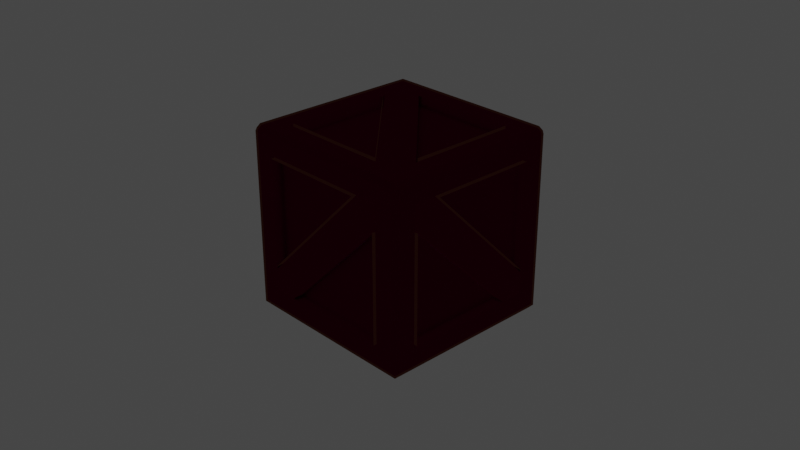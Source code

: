 # Source: CrateOnlyLowPoly.blend  (saved by Blender 2.80.45; exported with 4.5.12 LTS)
import bpy
from mathutils import Matrix  # noqa: F401  (used for matrix-valued properties, if any)

bpy.ops.wm.read_factory_settings(use_empty=True)
scene = bpy.context.scene
scene.name = 'Scene'

# ---- collections
col_collection = bpy.data.collections.new('Collection'); scene.collection.children.link(col_collection)

# ---- images (referenced by path relative to the original .blend; pixels are not part of the script)
import os
ASSET_DIR = os.environ.get("B2B_ASSET_DIR", "")  # directory of the original .blend (textures are referenced by path, not embedded)
HERE = os.path.dirname(os.path.abspath(__file__))  # packed textures are extracted next to this script under _unpacked/

def load_image(name, relpath, width, height, colorspace="sRGB"):
    """Load a texture the original file referenced (path relative to the .blend, or extracted next to this script)."""
    p = next((c for c in (os.path.join(HERE, relpath), os.path.join(ASSET_DIR, relpath)) if relpath and os.path.exists(c)), "")
    if p:
        img = bpy.data.images.load(p, check_existing=True)
        img.name = name
    else:  # same state as the original file: an image datablock whose file is absent (Cycles renders it pink)
        img = bpy.data.images.new(name, width, height)
        img.source = "FILE"
        img.filepath = "//" + (relpath or name)
    img.colorspace_settings.name = colorspace
    return img
img_crate_baked_normals = load_image('Crate Baked Normals', 'Crate Baked Normals.png', 1024, 1024, 'Non-Color')
img_cratemetalness_png = load_image('CrateMetalness.png', 'CrateMetalness.png', 1024, 1024, 'Non-Color')
img_cratebakedcavity = load_image('CrateBakedCavity', 'CrateBakedCavity.png', 1024, 1024, 'sRGB')
img_cratediff = load_image('CrateDiff', 'CrateDiff.png', 1024, 1024, 'sRGB')

# ---- materials (node trees are filled in below, after node groups)
mat_lowpolymat = bpy.data.materials.new('LowPolyMat')
mat_lowpolymat.use_transparent_shadow = False
mat_lowpolymat.roughness = 0.25
mat_outline = bpy.data.materials.new('Outline')
mat_outline.surface_render_method = 'BLENDED'
mat_outline.blend_method = 'BLEND'
mat_outline.roughness = 0.25

# ---- material node trees
mat_lowpolymat.use_nodes = True; mat_lowpolymat.node_tree.nodes.clear()
_N = mat_lowpolymat.node_tree.nodes; _L = mat_lowpolymat.node_tree.links
n0 = _N.new('ShaderNodeOutputMaterial'); n0.name = 'Material Output'; n0.location = (370, 300)
n1 = _N.new('ShaderNodeNormalMap'); n1.name = 'Normal Map'; n1.location = (-355, -65)
n2 = _N.new('ShaderNodeTexImage'); n2.name = 'Image Texture'; n2.location = (-785, -259)
n2.image = img_crate_baked_normals
n3 = _N.new('ShaderNodeTexImage'); n3.name = 'Image Texture.002'; n3.location = (-789, 12)
n3.image = img_cratemetalness_png
n4 = _N.new('ShaderNodeTexImage'); n4.name = 'Image Texture.001'; n4.location = (-808, 770)
n4.image = img_cratebakedcavity
n5 = _N.new('ShaderNodeBsdfPrincipled'); n5.name = 'Principled BSDF'; n5.location = (80, 300)
n5.distribution = 'GGX'
n5.subsurface_method = 'BURLEY'
n5.inputs[2].default_value = 0.6762
n5.inputs[3].default_value = 1.45
n6 = _N.new('ShaderNodeTexImage'); n6.name = 'Image Texture.003'; n6.location = (-815, 496)
n6.image = img_cratediff
n7 = _N.new('ShaderNodeMix'); n7.name = 'Mix'; n7.location = (-373, 610)
n7.data_type = 'RGBA'
n7.blend_type = 'BURN'
n7.inputs[0].default_value = 0.5636
_L.new(n5.outputs[0], n0.inputs[0])
_L.new(n2.outputs[0], n1.inputs[1])
_L.new(n1.outputs[0], n5.inputs[5])
_L.new(n3.outputs[0], n5.inputs[1])
_L.new(n4.outputs[0], n7.inputs[7])
_L.new(n6.outputs[0], n7.inputs[6])
_L.new(n7.outputs[2], n5.inputs[0])
n0.is_active_output = True
mat_outline.use_nodes = True; mat_outline.node_tree.nodes.clear()
_N = mat_outline.node_tree.nodes; _L = mat_outline.node_tree.links
n0 = _N.new('ShaderNodeOutputMaterial'); n0.name = 'Material Output'; n0.location = (300, 300)
n0.target = 'CYCLES'
n1 = _N.new('ShaderNodeNewGeometry'); n1.name = 'Geometry'; n1.location = (-443, 386)
n2 = _N.new('ShaderNodeBsdfTransparent'); n2.name = 'Transparent BSDF'; n2.location = (-160, 329)
n3 = _N.new('ShaderNodeMixShader'); n3.name = 'Mix Shader'; n3.location = (70, 264)
n4 = _N.new('ShaderNodeValToRGB'); n4.name = 'ColorRamp'; n4.location = (-250, 153)
n4.width = 237
while len(n4.color_ramp.elements) > 1: n4.color_ramp.elements.remove(n4.color_ramp.elements[-1])
n4.color_ramp.elements[0].position = 0.4977; n4.color_ramp.elements[0].color = (0.008698, 0.00198, 0.001218, 1.0)
_e = n4.color_ramp.elements.new(0.6129); _e.color = (0.09753, 0.09753, 0.09753, 1.0)
n5 = _N.new('ShaderNodeOutputMaterial'); n5.name = 'Material Output.001'; n5.location = (0, 0)
n5.target = 'EEVEE'
n6 = _N.new('ShaderNodeMixShader'); n6.name = 'Mix Shader.001'; n6.location = (0, 0)
n6.label = 'Disable Shadow'
n6.hide = True
n7 = _N.new('ShaderNodeLightPath'); n7.name = 'Light Path'; n7.location = (0, 0)
n7.hide = True
n8 = _N.new('ShaderNodeBsdfTransparent'); n8.name = 'Transparent BSDF.001'; n8.location = (0, 0)
n8.hide = True
_L.new(n1.outputs[6], n3.inputs[0])
_L.new(n2.outputs[0], n3.inputs[2])
_L.new(n3.outputs[0], n0.inputs[0])
_L.new(n4.outputs[0], n3.inputs[1])
_L.new(n1.outputs[6], n4.inputs[0])
_L.new(n3.outputs[0], n6.inputs[1])
_L.new(n6.outputs[0], n5.inputs[0])
_L.new(n7.outputs[1], n6.inputs[0])
_L.new(n8.outputs[0], n6.inputs[2])
n0.is_active_output = True

# ---- world
world_world = bpy.data.worlds.new('World'); scene.world = world_world
world_world.use_nodes = True; world_world.node_tree.nodes.clear()
_N = world_world.node_tree.nodes; _L = world_world.node_tree.links
n0 = _N.new('ShaderNodeOutputWorld'); n0.name = 'World Output'; n0.location = (300, 300)
n1 = _N.new('ShaderNodeBackground'); n1.name = 'Background'; n1.location = (10, 300)
n1.inputs[0].default_value = (0.05088, 0.05088, 0.05088, 1.0)
_L.new(n1.outputs[0], n0.inputs[0])
n0.is_active_output = True
world_world.color = (0.05088, 0.05088, 0.05088)
world_world.use_sun_shadow = False
world_world.sun_shadow_jitter_overblur = 0.0

# ---- cameras
cam_camera = bpy.data.cameras.new('Camera')
cam_camera.clip_end = 100.0
cam_camera.ortho_scale = 7.314
cam_camera.dof.focus_distance = 0.0
cam_camera.dof.aperture_fstop = 128.0

# ---- lights
light_light = bpy.data.lights.new('Light', 'POINT')
light_light.transmission_factor = 0.0
light_light.cutoff_distance = 30.0
light_light.energy = 1000.0
light_light.shadow_buffer_clip_start = 1.001
light_light.shadow_soft_size = 0.1
light_light.shadow_maximum_resolution = 0.006
light_light.use_absolute_resolution = True

# ---- meshes
me_cube = bpy.data.meshes.new('Cube')
me_cube.from_pydata([(0.0, 1.0, 0.75), (-0.5, 1.0, 0.75), (-1.0, 0.5, -0.75), (-0.5, 1.0, -0.75), (0.75, 0.882, -0.5), (0.0, 0.75, 1.0), (0.75, 0.75, 0.882), (0.75, 0.882, -0.75), (0.75, 0.882, 0.75), (-0.75, 0.882, -0.5), (-0.75, 0.882, 0.5), (0.75, 0.75, -0.882), (-0.5, 0.75, 1.0), (-0.5, 0.75, -1.0), (0.882, 0.5, -0.75), (-0.5, 0.882, -0.75), (-0.75, 0.882, -0.75), (0.5, 0.882, 0.75), (0.75, 0.882, 0.5), (-0.75, 0.5, -1.0), (0.75, 0.882, 0.0), (0.882, 0.75, -0.75), (-0.882, 0.75, -0.75), (0.882, 0.75, 0.75), (-0.882, 0.75, 0.75), (-0.75, 1.0, 0.75), (-0.882, 0.75, -0.5), (-0.75, 0.75, -1.0), (-0.75, 0.75, 1.0), (-0.882, 0.75, 0.5), (-0.882, 0.75, 0.0), (0.5, 0.882, -0.5), (0.5, 0.882, 0.5), (0.5, 0.882, 0.0), (-0.75, 0.882, 0.0), (-0.5, 0.882, -0.5), (0.75, 1.0, 0.75), (0.75, 1.0, -0.75), (0.75, 0.75, 1.0), (0.75, 0.75, -1.0), (0.882, 0.75, -0.5), (0.882, 0.5, -0.5), (1.0, 0.5, 0.75), (-1.0, 0.5, 0.75), (-0.882, 0.5, -0.5), (0.0, 0.882, -0.5), (-0.5, 0.882, 0.5), (0.882, 0.75, 0.5), (-0.75, 1.0, 0.5), (-0.75, 1.0, -0.5), (-0.882, 0.5, 0.0), (0.5, 1.0, 0.75), (-0.882, 0.5, 0.5), (0.882, 0.5, 0.5), (0.882, 0.75, 0.0), (0.0, 1.0, -0.75), (0.882, 0.5, 0.0), (1.0, 0.5, -0.75), (-0.5, 0.882, 0.0), (0.5, 1.0, -0.75), (0.0, 0.882, 0.0), (0.0, 0.882, 0.5), (0.75, 0.5, 0.882), (0.5, 0.75, 0.882), (0.5, 0.75, -0.882), (0.75, 0.5, -0.882), (0.5, 0.5, 0.882), (0.75, 1.0, -0.5), (-0.75, 0.5, 0.882), (-0.5, 0.5, -0.882), (0.0, 0.75, -1.0), (-0.75, 0.5, 1.0), (0.5, 0.5, -0.882), (-0.5, 0.5, 0.882), (0.75, 0.5, -1.0), (0.5, 0.75, -1.0), (0.5, 0.75, 1.0), (0.0, 0.75, -0.882), (0.0, 0.5, -0.882), (0.0, 0.5, 0.882), (0.75, 0.5, 1.0), (0.5, 0.882, -0.75), (0.0, 0.882, -0.75), (1.0, 0.75, 0.0), (0.882, 0.5, 0.75), (-0.882, 0.5, 0.75), (1.0, 0.75, 0.5), (1.0, 0.75, -0.5), (-0.75, 1.0, 0.0), (-0.75, 0.5, -0.882), (-0.75, 0.75, -0.882), (-0.5, 0.75, -0.882), (1.0, 0.75, 0.75), (-0.75, 0.75, 0.882), (0.0, 0.75, 0.882), (-0.5, 0.75, 0.882), (-0.882, 0.5, -0.75), (-0.75, 1.0, -0.75), (1.0, 0.75, -0.75), (-1.0, 0.75, 0.0), (-1.0, 0.75, 0.5), (-1.0, 0.75, -0.5), (-1.0, 0.75, 0.75), (-1.0, 0.75, -0.75), (0.75, 1.0, 0.0), (0.75, 1.0, 0.5), (0.0, 0.882, 0.75), (-0.5, 0.882, 0.75), (-0.75, 0.882, 0.75), (0.0, -1.0, 0.75), (-0.5, -1.0, 0.75), (-1.0, 0.0, -0.75), (-1.0, -0.5, -0.75), (-0.5, -1.0, -0.75), (0.882, 0.0, -0.5), (0.75, -0.882, -0.5), (0.0, -0.75, 1.0), (0.75, -0.75, 0.882), (0.75, -0.882, -0.75), (0.75, -0.882, 0.75), (-0.75, -0.882, -0.5), (-0.75, -0.882, 0.5), (0.75, -0.75, -0.882), (-0.5, -0.75, 1.0), (-0.5, -0.75, -1.0), (0.882, 0.0, -0.75), (0.882, -0.5, -0.75), (-0.5, -0.882, -0.75), (-0.75, -0.882, -0.75), (0.5, -0.882, 0.75), (0.75, -0.882, 0.5), (-0.75, 0.0, -1.0), (-0.75, -0.5, -1.0), (0.75, -0.882, 0.0), (0.882, -0.75, -0.75), (-0.882, -0.75, -0.75), (0.882, -0.75, 0.75), (-0.882, -0.75, 0.75), (-0.75, -1.0, 0.75), (-0.882, -0.75, -0.5), (-0.75, -0.75, -1.0), (-0.75, -0.75, 1.0), (-0.882, -0.75, 0.5), (-0.882, -0.75, 0.0), (0.5, -0.882, -0.5), (0.5, -0.882, 0.5), (0.5, -0.882, 0.0), (-0.75, -0.882, 0.0), (-0.5, -0.882, -0.5), (0.75, -1.0, 0.75), (0.75, -1.0, -0.75), (0.75, -0.75, 1.0), (0.75, -0.75, -1.0), (-0.882, 0.0, -0.5), (0.882, -0.75, -0.5), (1.0, 0.0, 0.75), (-1.0, 0.0, 0.75), (0.882, -0.5, -0.5), (1.0, -0.5, 0.75), (-1.0, -0.5, 0.75), (-0.882, -0.5, -0.5), (0.0, -0.882, -0.5), (-0.5, -0.882, 0.5), (0.882, -0.75, 0.5), (-0.75, -1.0, 0.5), (-0.75, -1.0, -0.5), (-0.882, -0.5, 0.0), (0.5, -1.0, 0.75), (-0.882, -0.5, 0.5), (0.882, -0.5, 0.5), (0.882, -0.75, 0.0), (0.882, 0.0, 0.0), (0.0, -1.0, -0.75), (0.882, -0.5, 0.0), (1.0, -0.5, -0.75), (-0.5, -0.882, 0.0), (0.5, -1.0, -0.75), (0.0, -0.882, 0.0), (0.0, -0.882, 0.5), (0.75, -0.5, 0.882), (0.75, 0.0, 0.882), (0.5, -0.75, 0.882), (0.5, -0.75, -0.882), (0.75, -0.5, -0.882), (0.5, -0.5, 0.882), (0.75, 0.0, -0.882), (0.75, -1.0, -0.5), (0.5, 0.0, 0.882), (-0.75, -0.5, 0.882), (-0.5, -0.5, -0.882), (0.0, -0.75, -1.0), (-0.75, 0.0, 0.882), (-0.75, 0.0, 1.0), (-0.75, -0.5, 1.0), (0.5, -0.5, -0.882), (-0.5, -0.5, 0.882), (0.75, 0.0, -1.0), (0.75, -0.5, -1.0), (0.5, -0.75, -1.0), (0.5, -0.75, 1.0), (0.0, -0.75, -0.882), (0.0, -0.5, -0.882), (0.0, -0.5, 0.882), (0.0, 0.0, 0.882), (-0.5, 0.0, 0.882), (0.75, 0.0, 1.0), (0.75, -0.5, 1.0), (0.0, 0.0, -0.882), (0.5, 0.0, -0.882), (0.5, -0.882, -0.75), (0.0, -0.882, -0.75), (1.0, -0.75, 0.0), (0.882, -0.5, 0.75), (-0.882, -0.5, 0.75), (-0.882, 0.0, 0.75), (0.882, 0.0, 0.5), (0.882, 0.0, 0.75), (1.0, -0.75, 0.5), (-0.882, 0.0, 0.0), (1.0, -0.75, -0.5), (-0.75, -1.0, 0.0), (-0.882, 0.0, 0.5), (-0.75, -0.5, -0.882), (-0.75, -0.75, -0.882), (-0.5, -0.75, -0.882), (-0.75, 0.0, -0.882), (1.0, -0.75, 0.75), (1.0, 0.0, -0.75), (-0.5, 0.0, -0.882), (-0.75, -0.75, 0.882), (0.0, -0.75, 0.882), (-0.5, -0.75, 0.882), (-0.882, -0.5, -0.75), (-0.882, 0.0, -0.75), (-0.75, -1.0, -0.75), (1.0, -0.75, -0.75), (-1.0, -0.75, 0.0), (-1.0, -0.75, 0.5), (-1.0, -0.75, -0.5), (-1.0, -0.75, 0.75), (-1.0, -0.75, -0.75), (0.75, -1.0, 0.0), (0.75, -1.0, 0.5), (0.0, -0.882, 0.75), (-0.5, -0.882, 0.75), (-0.75, -0.882, 0.75), (0.9514, 0.9514, 1.0), (1.0, 0.9514, 0.9514), (0.9514, 1.0, 0.9514), (0.9514, 1.0, -0.9514), (1.0, 0.9514, -0.9514), (0.9514, 0.9514, -1.0), (-0.9514, 0.9514, 1.0), (-0.9514, 1.0, 0.9514), (-1.0, 0.9514, 0.9514), (-0.9514, 0.9514, -1.0), (-1.0, 0.9514, -0.9514), (-0.9514, 1.0, -0.9514), (0.0, 0.9514, 1.0), (0.0, 1.0, 0.9514), (0.0, 0.9514, -1.0), (0.0, 1.0, -0.9514), (1.0, 0.9514, 0.0), (0.9514, 1.0, 0.0), (-0.9514, 1.0, 0.0), (-1.0, 0.9514, 0.0), (-0.9514, 0.5, 1.0), (-1.0, 0.5, 0.9514), (0.9514, 0.5, -1.0), (1.0, 0.5, -0.9514), (-1.0, 0.5, -0.9514), (-0.9514, 0.5, -1.0), (1.0, 0.5, 0.9514), (0.9514, 0.5, 1.0), (0.9514, 1.0, 0.5), (1.0, 0.9514, 0.5), (-1.0, 0.9514, 0.5), (-0.9514, 1.0, 0.5), (1.0, 0.9514, -0.5), (0.9514, 1.0, -0.5), (-0.9514, 1.0, -0.5), (-1.0, 0.9514, -0.5), (-0.5, 0.9514, -1.0), (-0.5, 1.0, -0.9514), (-0.5, 1.0, 0.9514), (-0.5, 0.9514, 1.0), (0.5, 0.9514, 1.0), (0.5, 1.0, 0.9514), (0.5, 1.0, -0.9514), (0.5, 0.9514, -1.0), (0.9514, 1.0, 0.75), (1.0, 0.9514, 0.75), (-1.0, 0.9514, 0.75), (-0.9514, 1.0, 0.75), (0.9514, 1.0, -0.75), (1.0, 0.9514, -0.75), (-1.0, 0.9514, -0.75), (-0.9514, 1.0, -0.75), (-1.0, 0.75, 0.9514), (-0.9514, 0.75, 1.0), (1.0, 0.75, -0.9514), (0.9514, 0.75, -1.0), (-1.0, 0.75, -0.9514), (-0.9514, 0.75, -1.0), (1.0, 0.75, 0.9514), (0.9514, 0.75, 1.0), (-0.75, 1.0, -0.9514), (-0.75, 0.9514, -1.0), (-0.75, 1.0, 0.9514), (-0.75, 0.9514, 1.0), (0.75, 1.0, 0.9514), (0.75, 0.9514, 1.0), (0.75, 1.0, -0.9514), (0.75, 0.9514, -1.0), (0.9514, -0.9514, 1.0), (0.9514, -1.0, 0.9514), (1.0, -0.9514, 0.9514), (0.9514, -1.0, -0.9514), (0.9514, -0.9514, -1.0), (1.0, -0.9514, -0.9514), (-0.9514, -0.9514, 1.0), (-1.0, -0.9514, 0.9514), (-0.9514, -1.0, 0.9514), (-0.9514, -0.9514, -1.0), (-0.9514, -1.0, -0.9514), (-1.0, -0.9514, -0.9514), (-1.0, 0.0, 0.9514), (-0.9514, 0.0, 1.0), (-0.9514, 0.0, -1.0), (-1.0, 0.0, -0.9514), (1.0, 0.0, -0.9514), (0.9514, 0.0, -1.0), (0.9514, 0.0, 1.0), (1.0, 0.0, 0.9514), (0.0, -1.0, 0.9514), (0.0, -0.9514, 1.0), (0.0, -1.0, -0.9514), (0.0, -0.9514, -1.0), (0.9514, -1.0, 0.0), (1.0, -0.9514, 0.0), (-1.0, -0.9514, 0.0), (-0.9514, -1.0, 0.0), (-1.0, -0.5, 0.9514), (-0.9514, -0.5, 1.0), (1.0, -0.5, -0.9514), (0.9514, -0.5, -1.0), (-0.9514, -0.5, -1.0), (-1.0, -0.5, -0.9514), (0.9514, -0.5, 1.0), (1.0, -0.5, 0.9514), (1.0, -0.9514, 0.5), (0.9514, -1.0, 0.5), (-0.9514, -1.0, 0.5), (-1.0, -0.9514, 0.5), (0.9514, -1.0, -0.5), (1.0, -0.9514, -0.5), (-1.0, -0.9514, -0.5), (-0.9514, -1.0, -0.5), (-0.5, -1.0, -0.9514), (-0.5, -0.9514, -1.0), (-0.5, -0.9514, 1.0), (-0.5, -1.0, 0.9514), (0.5, -1.0, 0.9514), (0.5, -0.9514, 1.0), (0.5, -0.9514, -1.0), (0.5, -1.0, -0.9514), (1.0, -0.9514, 0.75), (0.9514, -1.0, 0.75), (-0.9514, -1.0, 0.75), (-1.0, -0.9514, 0.75), (1.0, -0.9514, -0.75), (0.9514, -1.0, -0.75), (-0.9514, -1.0, -0.75), (-1.0, -0.9514, -0.75), (-0.9514, -0.75, 1.0), (-1.0, -0.75, 0.9514), (0.9514, -0.75, -1.0), (1.0, -0.75, -0.9514), (-0.9514, -0.75, -1.0), (-1.0, -0.75, -0.9514), (0.9514, -0.75, 1.0), (1.0, -0.75, 0.9514), (-0.75, -0.9514, -1.0), (-0.75, -1.0, -0.9514), (-0.75, -0.9514, 1.0), (-0.75, -1.0, 0.9514), (0.75, -0.9514, 1.0), (0.75, -1.0, 0.9514), (0.75, -0.9514, -1.0), (0.75, -1.0, -0.9514)], [], [(291, 247, 304, 92), (293, 253, 308, 25), (305, 38, 80, 273), (300, 98, 57, 269), (43, 267, 298, 102), (286, 258, 5, 76), (99, 100, 276, 265), (104, 105, 274, 263), (71, 266, 327, 192), (74, 268, 331, 196), (42, 272, 333, 155), (28, 299, 266, 71), (280, 264, 88, 49), (278, 262, 83, 87), (297, 280, 49, 97), (306, 97, 3, 283), (51, 287, 310, 36), (1, 284, 259, 0), (295, 278, 87, 98), (277, 293, 25, 48), (282, 260, 70, 13), (307, 282, 13, 27), (261, 55, 59, 288), (39, 301, 268, 74), (255, 307, 27, 303), (309, 252, 299, 28), (303, 27, 19, 271), (271, 19, 131, 328), (313, 251, 301, 39), (273, 80, 205, 332), (105, 36, 290, 274), (288, 59, 37, 312), (283, 3, 55, 261), (285, 309, 28, 12), (0, 259, 287, 51), (37, 67, 279, 294), (67, 104, 263, 279), (250, 295, 98, 300), (312, 37, 294, 249), (102, 298, 254, 292), (260, 289, 75, 70), (262, 275, 86, 83), (264, 277, 48, 88), (269, 57, 227, 330), (25, 308, 284, 1), (258, 285, 12, 5), (302, 103, 296, 256), (100, 102, 292, 276), (329, 111, 2, 270), (257, 297, 97, 306), (156, 326, 267, 43), (270, 2, 103, 302), (101, 99, 265, 281), (103, 101, 281, 296), (314, 380, 151, 386), (36, 310, 248, 290), (289, 313, 39, 75), (92, 304, 272, 42), (275, 291, 92, 86), (311, 286, 76, 38), (31, 33, 20, 4), (33, 32, 18, 20), (81, 31, 4, 7), (32, 17, 8, 18), (44, 50, 30, 26), (50, 52, 29, 30), (96, 44, 26, 22), (52, 85, 24, 29), (53, 84, 216, 215), (46, 107, 106, 61), (47, 23, 84, 53), (221, 214, 85, 52), (10, 108, 107, 46), (61, 106, 17, 32), (45, 60, 33, 31), (60, 61, 32, 33), (82, 45, 31, 81), (9, 34, 58, 35), (34, 10, 46, 58), (16, 9, 35, 15), (15, 35, 45, 82), (14, 41, 114, 125), (233, 153, 44, 96), (21, 40, 41, 14), (56, 53, 215, 171), (58, 46, 61, 60), (54, 47, 53, 56), (218, 221, 52, 50), (40, 54, 56, 41), (153, 218, 50, 44), (41, 56, 171, 114), (35, 58, 60, 45), (86, 92, 23, 47), (37, 59, 81, 7), (105, 3, 97, 36), (70, 75, 64, 77), (36, 97, 49, 51), (88, 48, 10, 34), (49, 88, 34, 9), (105, 104, 20, 18), (48, 25, 108, 10), (59, 55, 82, 81), (227, 57, 14, 125), (55, 3, 15, 82), (105, 18, 15, 3), (19, 27, 90, 89), (74, 196, 185, 65), (92, 42, 84, 23), (1, 0, 106, 107), (0, 51, 17, 106), (131, 19, 89, 225), (205, 80, 62, 180), (25, 1, 107, 108), (42, 155, 216, 84), (13, 70, 77, 91), (76, 5, 94, 63), (5, 12, 95, 94), (71, 192, 191, 68), (156, 43, 85, 214), (99, 101, 26, 30), (104, 67, 4, 20), (87, 83, 54, 40), (27, 13, 91, 90), (2, 111, 233, 96), (83, 86, 47, 54), (67, 37, 7, 4), (100, 99, 30, 29), (80, 38, 6, 62), (103, 2, 96, 22), (9, 17, 51, 49), (101, 103, 22, 26), (38, 76, 63, 6), (72, 65, 185, 208), (64, 11, 65, 72), (73, 68, 191, 204), (95, 93, 68, 73), (78, 72, 208, 207), (62, 66, 187, 180), (6, 63, 66, 62), (77, 64, 72, 78), (79, 73, 204, 203), (89, 69, 228, 225), (90, 91, 69, 89), (94, 95, 73, 79), (63, 94, 79, 66), (91, 77, 78, 69), (69, 78, 207, 228), (66, 79, 203, 187), (366, 226, 381, 316), (368, 138, 385, 322), (335, 116, 123, 360), (348, 332, 205, 206), (329, 347, 112, 111), (363, 199, 116, 335), (159, 239, 375, 342), (341, 220, 164, 352), (377, 344, 174, 235), (378, 346, 132, 140), (350, 217, 226, 366), (193, 192, 327, 343), (357, 165, 220, 341), (355, 219, 211, 339), (372, 234, 165, 357), (383, 358, 113, 234), (167, 149, 387, 362), (337, 190, 198, 364), (370, 235, 219, 355), (352, 164, 138, 368), (359, 124, 190, 337), (382, 140, 124, 359), (339, 211, 217, 350), (197, 196, 331, 345), (323, 378, 140, 382), (384, 141, 374, 320), (346, 328, 131, 132), (152, 197, 345, 376), (388, 152, 376, 318), (380, 348, 206, 151), (242, 351, 367, 149), (365, 389, 150, 176), (336, 365, 176, 172), (360, 123, 141, 384), (110, 109, 334, 361), (150, 371, 354, 186), (241, 338, 351, 242), (319, 377, 235, 370), (389, 317, 371, 150), (239, 369, 321, 375), (109, 167, 362, 334), (358, 336, 172, 113), (186, 354, 338, 241), (141, 193, 343, 374), (138, 110, 361, 385), (156, 159, 342, 326), (379, 325, 373, 240), (237, 353, 369, 239), (344, 330, 227, 174), (324, 383, 234, 372), (238, 356, 340, 236), (347, 379, 240, 112), (236, 340, 353, 237), (240, 373, 356, 238), (149, 367, 315, 387), (364, 198, 152, 388), (158, 155, 333, 349), (226, 158, 349, 381), (386, 151, 199, 363), (144, 115, 133, 146), (146, 133, 130, 145), (209, 118, 115, 144), (145, 130, 119, 129), (160, 139, 143, 166), (166, 143, 142, 168), (232, 135, 139, 160), (168, 142, 137, 213), (169, 215, 216, 212), (162, 178, 243, 244), (163, 169, 212, 136), (221, 168, 213, 214), (121, 162, 244, 245), (178, 145, 129, 243), (161, 144, 146, 177), (177, 146, 145, 178), (210, 209, 144, 161), (120, 148, 175, 147), (147, 175, 162, 121), (128, 127, 148, 120), (127, 210, 161, 148), (126, 125, 114, 157), (233, 232, 160, 153), (134, 126, 157, 154), (173, 171, 215, 169), (175, 177, 178, 162), (170, 173, 169, 163), (218, 166, 168, 221), (154, 157, 173, 170), (153, 160, 166, 218), (157, 114, 171, 173), (148, 161, 177, 175), (150, 118, 209, 176), (239, 137, 142, 237), (141, 229, 188, 193), (190, 200, 182, 198), (220, 147, 121, 164), (174, 126, 134, 235), (165, 120, 147, 220), (242, 130, 133, 241), (164, 121, 245, 138), (176, 209, 210, 172), (227, 125, 126, 174), (172, 210, 127, 113), (242, 113, 127, 130), (123, 231, 229, 141), (197, 183, 185, 196), (110, 244, 243, 109), (109, 243, 129, 167), (131, 225, 222, 132), (205, 180, 179, 206), (138, 245, 244, 110), (158, 212, 216, 155), (124, 224, 200, 190), (199, 181, 230, 116), (116, 230, 231, 123), (198, 182, 122, 152), (193, 188, 191, 192), (156, 214, 213, 159), (236, 143, 139, 238), (241, 133, 115, 186), (219, 154, 170, 211), (152, 122, 183, 197), (112, 232, 233, 111), (211, 170, 163, 217), (186, 115, 118, 150), (237, 142, 143, 236), (28, 71, 199, 151), (235, 134, 154, 219), (12, 28, 151, 206), (120, 165, 167, 129), (12, 206, 179, 95), (159, 213, 137, 239), (68, 181, 199, 71), (194, 208, 185, 183), (182, 194, 183, 122), (195, 204, 191, 188), (231, 195, 188, 229), (201, 207, 208, 194), (179, 180, 187, 184), (117, 179, 184, 181), (200, 201, 194, 182), (202, 203, 204, 195), (222, 225, 228, 189), (223, 222, 189, 224), (230, 202, 195, 231), (181, 184, 202, 230), (224, 189, 201, 200), (189, 228, 207, 201), (184, 187, 203, 202), (167, 165, 234, 149), (242, 149, 234, 113), (87, 40, 212, 158), (14, 57, 217, 163), (57, 98, 226, 217), (87, 158, 226, 98), (43, 238, 139, 85), (29, 232, 112, 100), (102, 240, 238, 43), (102, 100, 112, 240), (64, 75, 132, 222), (65, 224, 124, 74), (39, 74, 124, 140), (75, 39, 140, 132), (246, 247, 248), (249, 250, 251), (252, 253, 254), (255, 256, 257), (314, 315, 316), (317, 318, 319), (320, 321, 322), (323, 324, 325), (311, 246, 248, 310), (299, 252, 254, 298), (307, 255, 257, 306), (295, 250, 249, 294), (297, 257, 256, 296), (301, 251, 250, 300), (271, 328, 329, 270), (273, 332, 333, 272), (285, 258, 259, 284), (289, 260, 261, 288), (275, 262, 263, 274), (277, 264, 265, 276), (327, 266, 267, 326), (331, 268, 269, 330), (303, 271, 270, 302), (305, 273, 272, 304), (291, 275, 274, 290), (293, 277, 276, 292), (262, 278, 279, 263), (264, 280, 281, 265), (260, 282, 283, 261), (309, 285, 284, 308), (258, 286, 287, 259), (313, 289, 288, 312), (247, 291, 290, 248), (253, 293, 292, 254), (278, 295, 294, 279), (280, 297, 296, 281), (266, 299, 298, 267), (268, 301, 300, 269), (255, 303, 302, 256), (246, 305, 304, 247), (282, 307, 306, 283), (252, 309, 308, 253), (286, 311, 310, 287), (251, 313, 312, 249), (387, 315, 314, 386), (375, 321, 320, 374), (383, 324, 323, 382), (371, 317, 319, 370), (373, 325, 324, 372), (377, 319, 318, 376), (347, 329, 328, 346), (349, 333, 332, 348), (361, 334, 335, 360), (365, 336, 337, 364), (351, 338, 339, 350), (353, 340, 341, 352), (326, 342, 343, 327), (330, 344, 345, 331), (379, 347, 346, 378), (381, 349, 348, 380), (367, 351, 350, 366), (369, 353, 352, 368), (338, 354, 355, 339), (340, 356, 357, 341), (336, 358, 359, 337), (385, 361, 360, 384), (334, 362, 363, 335), (389, 365, 364, 388), (315, 367, 366, 316), (321, 369, 368, 322), (354, 371, 370, 355), (356, 373, 372, 357), (342, 375, 374, 343), (344, 377, 376, 345), (325, 379, 378, 323), (316, 381, 380, 314), (358, 383, 382, 359), (322, 385, 384, 320), (362, 387, 386, 363), (317, 389, 388, 318), (246, 311, 38, 305)])
_uv = me_cube.uv_layers.new(name='UVMap')
_uv.uv.foreach_set('vector', [0.2524, 0.7004, 0.2284, 0.7004, 0.2284, 0.6764, 0.2524, 0.6764, 0.0004674, 0.2696, 0.0004674, 0.2456, 0.02449, 0.2456, 0.02449, 0.2696, 0.6832, 0.6764, 0.6592, 0.6764, 0.6592, 0.6466, 0.6832, 0.6466, 0.4553, 0.6764, 0.4313, 0.6764, 0.4313, 0.6466, 0.4553, 0.6466, 0.6294, 0.2696, 0.6294, 0.2456, 0.6592, 0.2456, 0.6592, 0.2696, 0.6294, 0.7004, 0.5697, 0.7004, 0.5697, 0.6764, 0.6294, 0.6764, 0.6592, 0.359, 0.6592, 0.2994, 0.6832, 0.2994, 0.6832, 0.359, 0.2034, 0.359, 0.2034, 0.2994, 0.2274, 0.2994, 0.2274, 0.359, 0.4803, 0.6466, 0.4563, 0.6466, 0.4563, 0.5869, 0.4803, 0.5869, 0.2524, 0.4187, 0.2284, 0.4187, 0.2284, 0.359, 0.2524, 0.359, 0.2524, 0.6466, 0.2284, 0.6466, 0.2284, 0.5869, 0.2524, 0.5869, 0.4803, 0.6764, 0.4563, 0.6764, 0.4563, 0.6466, 0.4803, 0.6466, 0.0004674, 0.4187, 0.0004674, 0.359, 0.02449, 0.359, 0.02449, 0.4187, 0.4015, 0.7004, 0.3418, 0.7004, 0.3418, 0.6764, 0.4015, 0.6764, 0.0004673, 0.4485, 0.0004674, 0.4187, 0.02449, 0.4187, 0.02449, 0.4485, 0.02449, 0.4725, 0.02449, 0.4485, 0.05431, 0.4485, 0.05431, 0.4725, 0.1736, 0.2696, 0.1736, 0.2456, 0.2034, 0.2456, 0.2034, 0.2696, 0.05431, 0.2696, 0.05431, 0.2456, 0.1139, 0.2456, 0.1139, 0.2696, 0.4313, 0.7004, 0.4015, 0.7004, 0.4015, 0.6764, 0.4313, 0.6764, 0.0004674, 0.2994, 0.0004674, 0.2696, 0.02449, 0.2696, 0.02449, 0.2994, 0.4015, 0.4725, 0.3418, 0.4725, 0.3418, 0.4485, 0.4015, 0.4485, 0.4313, 0.4725, 0.4015, 0.4725, 0.4015, 0.4485, 0.4313, 0.4485, 0.1139, 0.4725, 0.1139, 0.4485, 0.1736, 0.4485, 0.1736, 0.4725, 0.2524, 0.4485, 0.2284, 0.4485, 0.2284, 0.4187, 0.2524, 0.4187, 0.4553, 0.4725, 0.4313, 0.4725, 0.4313, 0.4485, 0.4553, 0.4485, 0.4803, 0.7004, 0.4563, 0.7004, 0.4563, 0.6764, 0.4803, 0.6764, 0.4553, 0.4485, 0.4313, 0.4485, 0.4313, 0.4187, 0.4553, 0.4187, 0.4553, 0.4187, 0.4313, 0.4187, 0.4313, 0.359, 0.4553, 0.359, 0.2524, 0.4725, 0.2284, 0.4725, 0.2284, 0.4485, 0.2524, 0.4485, 0.6832, 0.6466, 0.6592, 0.6466, 0.6592, 0.5869, 0.6832, 0.5869, 0.2034, 0.2994, 0.2034, 0.2696, 0.2274, 0.2696, 0.2274, 0.2994, 0.1736, 0.4725, 0.1736, 0.4485, 0.2034, 0.4485, 0.2034, 0.4725, 0.05431, 0.4725, 0.05431, 0.4485, 0.1139, 0.4485, 0.1139, 0.4725, 0.5101, 0.7004, 0.4803, 0.7004, 0.4803, 0.6764, 0.5101, 0.6764, 0.1139, 0.2696, 0.1139, 0.2456, 0.1736, 0.2456, 0.1736, 0.2696, 0.2034, 0.4485, 0.2034, 0.4187, 0.2274, 0.4187, 0.2274, 0.4485, 0.2034, 0.4187, 0.2034, 0.359, 0.2274, 0.359, 0.2274, 0.4187, 0.4553, 0.7004, 0.4313, 0.7004, 0.4313, 0.6764, 0.4553, 0.6764, 0.2034, 0.4725, 0.2034, 0.4485, 0.2274, 0.4485, 0.2274, 0.4725, 0.6592, 0.2696, 0.6592, 0.2456, 0.6832, 0.2456, 0.6832, 0.2696, 0.3418, 0.4725, 0.2822, 0.4725, 0.2822, 0.4485, 0.3418, 0.4485, 0.3418, 0.7004, 0.2822, 0.7004, 0.2822, 0.6764, 0.3418, 0.6764, 0.0004674, 0.359, 0.0004674, 0.2994, 0.02449, 0.2994, 0.02449, 0.359, 0.4553, 0.6466, 0.4313, 0.6466, 0.4313, 0.5869, 0.4553, 0.5869, 0.02449, 0.2696, 0.02449, 0.2456, 0.05431, 0.2456, 0.05431, 0.2696, 0.5697, 0.7004, 0.5101, 0.7004, 0.5101, 0.6764, 0.5697, 0.6764, 0.6592, 0.4725, 0.6592, 0.4485, 0.6832, 0.4485, 0.6832, 0.4725, 0.6592, 0.2994, 0.6592, 0.2696, 0.6832, 0.2696, 0.6832, 0.2994, 0.5697, 0.4725, 0.5697, 0.4485, 0.6294, 0.4485, 0.6294, 0.4725, 0.0004673, 0.4725, 0.0004673, 0.4485, 0.02449, 0.4485, 0.02449, 0.4725, 0.5697, 0.2696, 0.5697, 0.2456, 0.6294, 0.2456, 0.6294, 0.2696, 0.6294, 0.4725, 0.6294, 0.4485, 0.6592, 0.4485, 0.6592, 0.4725, 0.6592, 0.4187, 0.6592, 0.359, 0.6832, 0.359, 0.6832, 0.4187, 0.6592, 0.4485, 0.6592, 0.4187, 0.6832, 0.4187, 0.6832, 0.4485, 0.6832, 0.4734, 0.6832, 0.4975, 0.6592, 0.4975, 0.6592, 0.4734, 0.2034, 0.2696, 0.2034, 0.2456, 0.2274, 0.2456, 0.2274, 0.2696, 0.2822, 0.4725, 0.2524, 0.4725, 0.2524, 0.4485, 0.2822, 0.4485, 0.2524, 0.6764, 0.2284, 0.6764, 0.2284, 0.6466, 0.2524, 0.6466, 0.2822, 0.7004, 0.2524, 0.7004, 0.2524, 0.6764, 0.2822, 0.6764, 0.6592, 0.7004, 0.6294, 0.7004, 0.6294, 0.6764, 0.6592, 0.6764, 0.8332, 0.7543, 0.8332, 0.6947, 0.8631, 0.6947, 0.8631, 0.7543, 0.8332, 0.6947, 0.8332, 0.6351, 0.8631, 0.6351, 0.8631, 0.6947, 0.8332, 0.7842, 0.8332, 0.7543, 0.8631, 0.7543, 0.8631, 0.7842, 0.8332, 0.6351, 0.8332, 0.6052, 0.8631, 0.6052, 0.8631, 0.6351, 0.1496, 0.8504, 0.1496, 0.7908, 0.1794, 0.7908, 0.1794, 0.8504, 0.1496, 0.7908, 0.1496, 0.7312, 0.1794, 0.7312, 0.1794, 0.7908, 0.1496, 0.8803, 0.1496, 0.8504, 0.1794, 0.8504, 0.1794, 0.8803, 0.1496, 0.7312, 0.1496, 0.7013, 0.1794, 0.7013, 0.1794, 0.7312, 0.714, 0.5745, 0.6842, 0.5745, 0.6842, 0.5149, 0.714, 0.5149, 0.714, 0.6351, 0.714, 0.6052, 0.7736, 0.6052, 0.7736, 0.6351, 0.714, 0.6043, 0.6842, 0.6043, 0.6842, 0.5745, 0.714, 0.5745, 0.08992, 0.7312, 0.08992, 0.7013, 0.1496, 0.7013, 0.1496, 0.7312, 0.6842, 0.6351, 0.6842, 0.6052, 0.714, 0.6052, 0.714, 0.6351, 0.7736, 0.6351, 0.7736, 0.6052, 0.8332, 0.6052, 0.8332, 0.6351, 0.7736, 0.7543, 0.7736, 0.6947, 0.8332, 0.6947, 0.8332, 0.7543, 0.7736, 0.6947, 0.7736, 0.6351, 0.8332, 0.6351, 0.8332, 0.6947, 0.7736, 0.7842, 0.7736, 0.7543, 0.8332, 0.7543, 0.8332, 0.7842, 0.6842, 0.7543, 0.6842, 0.6947, 0.714, 0.6947, 0.714, 0.7543, 0.6842, 0.6947, 0.6842, 0.6351, 0.714, 0.6351, 0.714, 0.6947, 0.6842, 0.7842, 0.6842, 0.7543, 0.714, 0.7543, 0.714, 0.7842, 0.714, 0.7842, 0.714, 0.7543, 0.7736, 0.7543, 0.7736, 0.7842, 0.8631, 0.5745, 0.8332, 0.5745, 0.8332, 0.5149, 0.8631, 0.5149, 0.08992, 0.8803, 0.08992, 0.8504, 0.1496, 0.8504, 0.1496, 0.8803, 0.8631, 0.6043, 0.8332, 0.6043, 0.8332, 0.5745, 0.8631, 0.5745, 0.7736, 0.5745, 0.714, 0.5745, 0.714, 0.5149, 0.7736, 0.5149, 0.714, 0.6947, 0.714, 0.6351, 0.7736, 0.6351, 0.7736, 0.6947, 0.7736, 0.6043, 0.714, 0.6043, 0.714, 0.5745, 0.7736, 0.5745, 0.08992, 0.7908, 0.08992, 0.7312, 0.1496, 0.7312, 0.1496, 0.7908, 0.8332, 0.6043, 0.7736, 0.6043, 0.7736, 0.5745, 0.8332, 0.5745, 0.08992, 0.8504, 0.08992, 0.7908, 0.1496, 0.7908, 0.1496, 0.8504, 0.8332, 0.5745, 0.7736, 0.5745, 0.7736, 0.5149, 0.8332, 0.5149, 0.714, 0.7543, 0.714, 0.6947, 0.7736, 0.6947, 0.7736, 0.7543, 0.9643, 0.664, 0.9643, 0.6938, 0.9503, 0.6938, 0.9503, 0.664, 0.6394, 0.2094, 0.6096, 0.2094, 0.6096, 0.1953, 0.6394, 0.1953, 0.3078, 0.7224, 0.3078, 0.9333, 0.2867, 0.9544, 0.2867, 0.7013, 0.4944, 0.9399, 0.4944, 0.9995, 0.4803, 0.9995, 0.4803, 0.9399, 0.2867, 0.7013, 0.2867, 0.9544, 0.2656, 0.9333, 0.2656, 0.7224, 0.7289, 0.1944, 0.6693, 0.1944, 0.6693, 0.1803, 0.7289, 0.1803, 0.7885, 0.1944, 0.7289, 0.1944, 0.7289, 0.1803, 0.7885, 0.1803, 0.7885, 0.2094, 0.7289, 0.2094, 0.7289, 0.1953, 0.7885, 0.1953, 0.6693, 0.1944, 0.6394, 0.1944, 0.6394, 0.1803, 0.6693, 0.1803, 0.6096, 0.2094, 0.55, 0.2094, 0.55, 0.1953, 0.6096, 0.1953, 0.9943, 0.7832, 0.9943, 0.8429, 0.9803, 0.8429, 0.9803, 0.7832, 0.55, 0.2094, 0.4903, 0.2094, 0.4903, 0.1953, 0.55, 0.1953, 0.3078, 0.7224, 0.3219, 0.7224, 0.3219, 0.9333, 0.3078, 0.9333, 0.4944, 0.8206, 0.4944, 0.8504, 0.4803, 0.8504, 0.4803, 0.8206, 0.9503, 0.5437, 0.9503, 0.4841, 0.9643, 0.4841, 0.9643, 0.5437, 0.9643, 0.6938, 0.9643, 0.7236, 0.9503, 0.7236, 0.9503, 0.6938, 0.6096, 0.1944, 0.55, 0.1944, 0.55, 0.1803, 0.6096, 0.1803, 0.55, 0.1944, 0.4903, 0.1944, 0.4903, 0.1803, 0.55, 0.1803, 0.4944, 0.761, 0.4944, 0.8206, 0.4803, 0.8206, 0.4803, 0.761, 0.9352, 0.4841, 0.9352, 0.4245, 0.9493, 0.4245, 0.9493, 0.4841, 0.6394, 0.1944, 0.6096, 0.1944, 0.6096, 0.1803, 0.6394, 0.1803, 0.9643, 0.7236, 0.9643, 0.7832, 0.9503, 0.7832, 0.9503, 0.7236, 0.4944, 0.8803, 0.4944, 0.9399, 0.4803, 0.9399, 0.4803, 0.8803, 0.9352, 0.3648, 0.9352, 0.3052, 0.9493, 0.3052, 0.9493, 0.3648, 0.9352, 0.3052, 0.9352, 0.2456, 0.9493, 0.2456, 0.9493, 0.3052, 0.9493, 0.5447, 0.9493, 0.6043, 0.9352, 0.6043, 0.9352, 0.5447, 0.9793, 0.4841, 0.9793, 0.5437, 0.9653, 0.5437, 0.9653, 0.4841, 0.9653, 0.7832, 0.9653, 0.7236, 0.9793, 0.7236, 0.9793, 0.7832, 0.7289, 0.2094, 0.6693, 0.2094, 0.6693, 0.1953, 0.7289, 0.1953, 0.9643, 0.5447, 0.9643, 0.6043, 0.9503, 0.6043, 0.9503, 0.5447, 0.4944, 0.8504, 0.4944, 0.8803, 0.4803, 0.8803, 0.4803, 0.8504, 0.9653, 0.664, 0.9653, 0.6043, 0.9793, 0.6043, 0.9793, 0.664, 0.9643, 0.6043, 0.9643, 0.664, 0.9503, 0.664, 0.9503, 0.6043, 0.6693, 0.2094, 0.6394, 0.2094, 0.6394, 0.1953, 0.6693, 0.1953, 0.9653, 0.8429, 0.9653, 0.7832, 0.9793, 0.7832, 0.9793, 0.8429, 0.9352, 0.4245, 0.9352, 0.3946, 0.9493, 0.3946, 0.9493, 0.4245, 0.9653, 0.6938, 0.9653, 0.664, 0.9793, 0.664, 0.9793, 0.6938, 0.2516, 0.9333, 0.2516, 0.7224, 0.2656, 0.7224, 0.2656, 0.9333, 0.9653, 0.7236, 0.9653, 0.6938, 0.9793, 0.6938, 0.9793, 0.7236, 0.9352, 0.3946, 0.9352, 0.3648, 0.9493, 0.3648, 0.9493, 0.3946, 0.5202, 0.03029, 0.5202, 0.0004674, 0.5798, 0.0004674, 0.5798, 0.03029, 0.4903, 0.03029, 0.4903, 0.0004674, 0.5202, 0.0004674, 0.5202, 0.03029, 0.714, 0.2754, 0.714, 0.2456, 0.7736, 0.2456, 0.7736, 0.2754, 0.6842, 0.2754, 0.6842, 0.2456, 0.714, 0.2456, 0.714, 0.2754, 0.5202, 0.08992, 0.5202, 0.03029, 0.5798, 0.03029, 0.5798, 0.08992, 0.714, 0.4245, 0.714, 0.3946, 0.7736, 0.3946, 0.7736, 0.4245, 0.6842, 0.4245, 0.6842, 0.3946, 0.714, 0.3946, 0.714, 0.4245, 0.4903, 0.08992, 0.4903, 0.03029, 0.5202, 0.03029, 0.5202, 0.08992, 0.714, 0.335, 0.714, 0.2754, 0.7736, 0.2754, 0.7736, 0.335, 0.5202, 0.1794, 0.5202, 0.1496, 0.5798, 0.1496, 0.5798, 0.1794, 0.4903, 0.1794, 0.4903, 0.1496, 0.5202, 0.1496, 0.5202, 0.1794, 0.6842, 0.335, 0.6842, 0.2754, 0.714, 0.2754, 0.714, 0.335, 0.6842, 0.3946, 0.6842, 0.335, 0.714, 0.335, 0.714, 0.3946, 0.4903, 0.1496, 0.4903, 0.08992, 0.5202, 0.08992, 0.5202, 0.1496, 0.5202, 0.1496, 0.5202, 0.08992, 0.5798, 0.08992, 0.5798, 0.1496, 0.714, 0.3946, 0.714, 0.335, 0.7736, 0.335, 0.7736, 0.3946, 0.2524, 0.4734, 0.2524, 0.4975, 0.2284, 0.4975, 0.2284, 0.4734, 0.2274, 0.4975, 0.2034, 0.4975, 0.2034, 0.4734, 0.2274, 0.4734, 0.5697, 0.4734, 0.5697, 0.4975, 0.5101, 0.4975, 0.5101, 0.4734, 0.6832, 0.5273, 0.6832, 0.5869, 0.6592, 0.5869, 0.6592, 0.5273, 0.5697, 0.4725, 0.5101, 0.4725, 0.5101, 0.4485, 0.5697, 0.4485, 0.6294, 0.4734, 0.6294, 0.4975, 0.5697, 0.4975, 0.5697, 0.4734, 0.5101, 0.2696, 0.4803, 0.2696, 0.4803, 0.2456, 0.5101, 0.2456, 0.2274, 0.5869, 0.2034, 0.5869, 0.2034, 0.5273, 0.2274, 0.5273, 0.4553, 0.4975, 0.4553, 0.5273, 0.4313, 0.5273, 0.4313, 0.4975, 0.4553, 0.2696, 0.4553, 0.2994, 0.4313, 0.2994, 0.4313, 0.2696, 0.2822, 0.4734, 0.2822, 0.4975, 0.2524, 0.4975, 0.2524, 0.4734, 0.4803, 0.5273, 0.4803, 0.5869, 0.4563, 0.5869, 0.4563, 0.5273, 0.2274, 0.6466, 0.2034, 0.6466, 0.2034, 0.5869, 0.2274, 0.5869, 0.4015, 0.4734, 0.4015, 0.4975, 0.3418, 0.4975, 0.3418, 0.4734, 0.2274, 0.6764, 0.2034, 0.6764, 0.2034, 0.6466, 0.2274, 0.6466, 0.2034, 0.7004, 0.1736, 0.7004, 0.1736, 0.6764, 0.2034, 0.6764, 0.05431, 0.4975, 0.02449, 0.4975, 0.02449, 0.4734, 0.05431, 0.4734, 0.3418, 0.2456, 0.3418, 0.2696, 0.2822, 0.2696, 0.2822, 0.2456, 0.4313, 0.4734, 0.4313, 0.4975, 0.4015, 0.4975, 0.4015, 0.4734, 0.2274, 0.5273, 0.2034, 0.5273, 0.2034, 0.4975, 0.2274, 0.4975, 0.4015, 0.2456, 0.4015, 0.2696, 0.3418, 0.2696, 0.3418, 0.2456, 0.4313, 0.2456, 0.4313, 0.2696, 0.4015, 0.2696, 0.4015, 0.2456, 0.3418, 0.4734, 0.3418, 0.4975, 0.2822, 0.4975, 0.2822, 0.4734, 0.2524, 0.2994, 0.2524, 0.359, 0.2284, 0.359, 0.2284, 0.2994, 0.4553, 0.2456, 0.4553, 0.2696, 0.4313, 0.2696, 0.4313, 0.2456, 0.4803, 0.4734, 0.4803, 0.4975, 0.4563, 0.4975, 0.4563, 0.4734, 0.4553, 0.2994, 0.4553, 0.359, 0.4313, 0.359, 0.4313, 0.2994, 0.2524, 0.2696, 0.2524, 0.2994, 0.2284, 0.2994, 0.2284, 0.2696, 0.2524, 0.2456, 0.2524, 0.2696, 0.2284, 0.2696, 0.2284, 0.2456, 0.6832, 0.4975, 0.6832, 0.5273, 0.6592, 0.5273, 0.6592, 0.4975, 0.02449, 0.5273, 0.0004674, 0.5273, 0.0004674, 0.4975, 0.02449, 0.4975, 0.05431, 0.7004, 0.02449, 0.7004, 0.02449, 0.6764, 0.05431, 0.6764, 0.1139, 0.7004, 0.05431, 0.7004, 0.05431, 0.6764, 0.1139, 0.6764, 0.5101, 0.4734, 0.5101, 0.4975, 0.4803, 0.4975, 0.4803, 0.4734, 0.1736, 0.4975, 0.1139, 0.4975, 0.1139, 0.4734, 0.1736, 0.4734, 0.02449, 0.6764, 0.0004674, 0.6764, 0.0004674, 0.6466, 0.02449, 0.6466, 0.02449, 0.5869, 0.0004674, 0.5869, 0.0004674, 0.5273, 0.02449, 0.5273, 0.4553, 0.4734, 0.4553, 0.4975, 0.4313, 0.4975, 0.4313, 0.4734, 0.02449, 0.7004, 0.0004673, 0.7004, 0.0004674, 0.6764, 0.02449, 0.6764, 0.4803, 0.2696, 0.4563, 0.2696, 0.4563, 0.2456, 0.4803, 0.2456, 0.1139, 0.4975, 0.05431, 0.4975, 0.05431, 0.4734, 0.1139, 0.4734, 0.1736, 0.7004, 0.1139, 0.7004, 0.1139, 0.6764, 0.1736, 0.6764, 0.02449, 0.6466, 0.0004674, 0.6466, 0.0004674, 0.5869, 0.02449, 0.5869, 0.4803, 0.4975, 0.4803, 0.5273, 0.4563, 0.5273, 0.4563, 0.4975, 0.2034, 0.4975, 0.1736, 0.4975, 0.1736, 0.4734, 0.2034, 0.4734, 0.5697, 0.2696, 0.5101, 0.2696, 0.5101, 0.2456, 0.5697, 0.2456, 0.4803, 0.4725, 0.4563, 0.4725, 0.4563, 0.4485, 0.4803, 0.4485, 0.4803, 0.2994, 0.4563, 0.2994, 0.4563, 0.2696, 0.4803, 0.2696, 0.4553, 0.5273, 0.4553, 0.5869, 0.4313, 0.5869, 0.4313, 0.5273, 0.2274, 0.7004, 0.2034, 0.7004, 0.2034, 0.6764, 0.2274, 0.6764, 0.4803, 0.4187, 0.4563, 0.4187, 0.4563, 0.359, 0.4803, 0.359, 0.5101, 0.4725, 0.4803, 0.4725, 0.4803, 0.4485, 0.5101, 0.4485, 0.4803, 0.359, 0.4563, 0.359, 0.4563, 0.2994, 0.4803, 0.2994, 0.4803, 0.4485, 0.4563, 0.4485, 0.4563, 0.4187, 0.4803, 0.4187, 0.02449, 0.4975, 0.0004674, 0.4975, 0.0004674, 0.4734, 0.02449, 0.4734, 0.2822, 0.2456, 0.2822, 0.2696, 0.2524, 0.2696, 0.2524, 0.2456, 0.2524, 0.5273, 0.2524, 0.5869, 0.2284, 0.5869, 0.2284, 0.5273, 0.2524, 0.4975, 0.2524, 0.5273, 0.2284, 0.5273, 0.2284, 0.4975, 0.6592, 0.4734, 0.6592, 0.4975, 0.6294, 0.4975, 0.6294, 0.4734, 0.7, 0.1496, 0.6702, 0.1496, 0.6702, 0.08992, 0.7, 0.08992, 0.7, 0.08992, 0.6702, 0.08992, 0.6702, 0.03029, 0.7, 0.03029, 0.7, 0.1794, 0.6702, 0.1794, 0.6702, 0.1496, 0.7, 0.1496, 0.7, 0.03029, 0.6702, 0.03029, 0.6702, 0.0004674, 0.7, 0.0004674, 0.03029, 0.8504, 0.0004674, 0.8504, 0.0004674, 0.7908, 0.03029, 0.7908, 0.03029, 0.7908, 0.0004674, 0.7908, 0.0004673, 0.7312, 0.03029, 0.7312, 0.03029, 0.8803, 0.0004674, 0.8803, 0.0004674, 0.8504, 0.03029, 0.8504, 0.03029, 0.7312, 0.0004673, 0.7312, 0.0004673, 0.7013, 0.03029, 0.7013, 0.714, 0.4552, 0.714, 0.5149, 0.6842, 0.5149, 0.6842, 0.4552, 0.8193, 0.03029, 0.7597, 0.03029, 0.7597, 0.0004674, 0.8193, 0.0004674, 0.714, 0.4254, 0.714, 0.4552, 0.6842, 0.4552, 0.6842, 0.4254, 0.08992, 0.7312, 0.03029, 0.7312, 0.03029, 0.7013, 0.08992, 0.7013, 0.8491, 0.03029, 0.8193, 0.03029, 0.8193, 0.0004674, 0.8491, 0.0004673, 0.7597, 0.03029, 0.7, 0.03029, 0.7, 0.0004674, 0.7597, 0.0004674, 0.7597, 0.1496, 0.7, 0.1496, 0.7, 0.08992, 0.7597, 0.08992, 0.7597, 0.08992, 0.7, 0.08992, 0.7, 0.03029, 0.7597, 0.03029, 0.7597, 0.1794, 0.7, 0.1794, 0.7, 0.1496, 0.7597, 0.1496, 0.8491, 0.1496, 0.8193, 0.1496, 0.8193, 0.08992, 0.8491, 0.08992, 0.8491, 0.08992, 0.8193, 0.08992, 0.8193, 0.03029, 0.8491, 0.03029, 0.8491, 0.1794, 0.8193, 0.1794, 0.8193, 0.1496, 0.8491, 0.1496, 0.8193, 0.1794, 0.7597, 0.1794, 0.7597, 0.1496, 0.8193, 0.1496, 0.8631, 0.4552, 0.8631, 0.5149, 0.8332, 0.5149, 0.8332, 0.4552, 0.08992, 0.8803, 0.03029, 0.8803, 0.03029, 0.8504, 0.08992, 0.8504, 0.8631, 0.4254, 0.8631, 0.4552, 0.8332, 0.4552, 0.8332, 0.4254, 0.7736, 0.4552, 0.7736, 0.5149, 0.714, 0.5149, 0.714, 0.4552, 0.8193, 0.08992, 0.7597, 0.08992, 0.7597, 0.03029, 0.8193, 0.03029, 0.7736, 0.4254, 0.7736, 0.4552, 0.714, 0.4552, 0.714, 0.4254, 0.08992, 0.7908, 0.03029, 0.7908, 0.03029, 0.7312, 0.08992, 0.7312, 0.8332, 0.4254, 0.8332, 0.4552, 0.7736, 0.4552, 0.7736, 0.4254, 0.08992, 0.8504, 0.03029, 0.8504, 0.03029, 0.7908, 0.08992, 0.7908, 0.8332, 0.4552, 0.8332, 0.5149, 0.7736, 0.5149, 0.7736, 0.4552, 0.8193, 0.1496, 0.7597, 0.1496, 0.7597, 0.08992, 0.8193, 0.08992, 0.4794, 0.8504, 0.4653, 0.8504, 0.4653, 0.8206, 0.4794, 0.8206, 0.9793, 0.3946, 0.9653, 0.3946, 0.9653, 0.3648, 0.9793, 0.3648, 0.9493, 0.6938, 0.9352, 0.6938, 0.9352, 0.664, 0.9493, 0.664, 0.9503, 0.3052, 0.9643, 0.3052, 0.9643, 0.3648, 0.9503, 0.3648, 0.9803, 0.3052, 0.9943, 0.3052, 0.9943, 0.3648, 0.9803, 0.3648, 0.9943, 0.7236, 0.9803, 0.7236, 0.9803, 0.6938, 0.9943, 0.6938, 0.9803, 0.2456, 0.9943, 0.2456, 0.9943, 0.3052, 0.9803, 0.3052, 0.4794, 0.9995, 0.4653, 0.9995, 0.4653, 0.9399, 0.4794, 0.9399, 0.9803, 0.3648, 0.9943, 0.3648, 0.9943, 0.3946, 0.9803, 0.3946, 0.4794, 0.8206, 0.4653, 0.8206, 0.4653, 0.761, 0.4794, 0.761, 0.9943, 0.7832, 0.9803, 0.7832, 0.9803, 0.7236, 0.9943, 0.7236, 0.4794, 0.761, 0.4653, 0.761, 0.4653, 0.7013, 0.4794, 0.7013, 0.9202, 0.4775, 0.9202, 0.2666, 0.9343, 0.2666, 0.9343, 0.4775, 0.9493, 0.7236, 0.9352, 0.7236, 0.9352, 0.6938, 0.9493, 0.6938, 0.9503, 0.4245, 0.9643, 0.4245, 0.9643, 0.4841, 0.9503, 0.4841, 0.9803, 0.4245, 0.9943, 0.4245, 0.9943, 0.4841, 0.9803, 0.4841, 0.9803, 0.4841, 0.9943, 0.4841, 0.9943, 0.5437, 0.9803, 0.5437, 0.4944, 0.761, 0.4803, 0.761, 0.4803, 0.7013, 0.4944, 0.7013, 0.9352, 0.4841, 0.9493, 0.4841, 0.9493, 0.5437, 0.9352, 0.5437, 0.9803, 0.3946, 0.9943, 0.3946, 0.9943, 0.4245, 0.9803, 0.4245, 0.9643, 0.8429, 0.9503, 0.8429, 0.9503, 0.7832, 0.9643, 0.7832, 0.9503, 0.2456, 0.9643, 0.2456, 0.9643, 0.3052, 0.9503, 0.3052, 0.9493, 0.8429, 0.9352, 0.8429, 0.9352, 0.7832, 0.9493, 0.7832, 0.9493, 0.7832, 0.9352, 0.7832, 0.9352, 0.7236, 0.9493, 0.7236, 0.9503, 0.3648, 0.9643, 0.3648, 0.9643, 0.3946, 0.9503, 0.3946, 0.9493, 0.664, 0.9352, 0.664, 0.9352, 0.6043, 0.9493, 0.6043, 0.9793, 0.4841, 0.9653, 0.4841, 0.9653, 0.4245, 0.9793, 0.4245, 0.9793, 0.3052, 0.9653, 0.3052, 0.9653, 0.2456, 0.9793, 0.2456, 0.4794, 0.9399, 0.4653, 0.9399, 0.4653, 0.8803, 0.4794, 0.8803, 0.9943, 0.664, 0.9803, 0.664, 0.9803, 0.6043, 0.9943, 0.6043, 0.9503, 0.3946, 0.9643, 0.3946, 0.9643, 0.4245, 0.9503, 0.4245, 0.9653, 0.5447, 0.9793, 0.5447, 0.9793, 0.6043, 0.9653, 0.6043, 0.9943, 0.6043, 0.9803, 0.6043, 0.9803, 0.5447, 0.9943, 0.5447, 0.4794, 0.8803, 0.4653, 0.8803, 0.4653, 0.8504, 0.4794, 0.8504, 0.9793, 0.3648, 0.9653, 0.3648, 0.9653, 0.3052, 0.9793, 0.3052, 0.358, 0.9544, 0.3369, 0.9333, 0.3369, 0.7224, 0.358, 0.7013, 0.9943, 0.6938, 0.9803, 0.6938, 0.9803, 0.664, 0.9943, 0.664, 0.379, 0.9333, 0.358, 0.9544, 0.358, 0.7013, 0.379, 0.7224, 0.864, 0.2666, 0.8781, 0.2666, 0.8781, 0.4775, 0.864, 0.4775, 0.379, 0.9333, 0.379, 0.7224, 0.3931, 0.7224, 0.3931, 0.9333, 0.9793, 0.4245, 0.9653, 0.4245, 0.9653, 0.3946, 0.9793, 0.3946, 0.3228, 0.9333, 0.3228, 0.7224, 0.3369, 0.7224, 0.3369, 0.9333, 0.6394, 0.03029, 0.5798, 0.03029, 0.5798, 0.0004674, 0.6394, 0.0004674, 0.6693, 0.03029, 0.6394, 0.03029, 0.6394, 0.0004674, 0.6693, 0.0004673, 0.8332, 0.2754, 0.7736, 0.2754, 0.7736, 0.2456, 0.8332, 0.2456, 0.8631, 0.2754, 0.8332, 0.2754, 0.8332, 0.2456, 0.8631, 0.2456, 0.6394, 0.08992, 0.5798, 0.08992, 0.5798, 0.03029, 0.6394, 0.03029, 0.8332, 0.4245, 0.7736, 0.4245, 0.7736, 0.3946, 0.8332, 0.3946, 0.8631, 0.4245, 0.8332, 0.4245, 0.8332, 0.3946, 0.8631, 0.3946, 0.6693, 0.08992, 0.6394, 0.08992, 0.6394, 0.03029, 0.6693, 0.03029, 0.8332, 0.335, 0.7736, 0.335, 0.7736, 0.2754, 0.8332, 0.2754, 0.6394, 0.1794, 0.5798, 0.1794, 0.5798, 0.1496, 0.6394, 0.1496, 0.6693, 0.1794, 0.6394, 0.1794, 0.6394, 0.1496, 0.6693, 0.1496, 0.8631, 0.335, 0.8332, 0.335, 0.8332, 0.2754, 0.8631, 0.2754, 0.8631, 0.3946, 0.8332, 0.3946, 0.8332, 0.335, 0.8631, 0.335, 0.6693, 0.1496, 0.6394, 0.1496, 0.6394, 0.08992, 0.6693, 0.08992, 0.6394, 0.1496, 0.5798, 0.1496, 0.5798, 0.08992, 0.6394, 0.08992, 0.8332, 0.3946, 0.7736, 0.3946, 0.7736, 0.335, 0.8332, 0.335, 0.8781, 0.4775, 0.8781, 0.2666, 0.8992, 0.2456, 0.8992, 0.4986, 0.9202, 0.4775, 0.8992, 0.4986, 0.8992, 0.2456, 0.9202, 0.2666, 0.2366, 0.7224, 0.2506, 0.7224, 0.2506, 0.9333, 0.2366, 0.9333, 0.1803, 0.7224, 0.1944, 0.7224, 0.1944, 0.9333, 0.1803, 0.9333, 0.1944, 0.7224, 0.2155, 0.7013, 0.2155, 0.9544, 0.1944, 0.9333, 0.2366, 0.7224, 0.2366, 0.9333, 0.2155, 0.9544, 0.2155, 0.7013, 0.9202, 0.7314, 0.9202, 0.5206, 0.9343, 0.5206, 0.9343, 0.7314, 0.864, 0.7314, 0.864, 0.5206, 0.8781, 0.5206, 0.8781, 0.7314, 0.8992, 0.7525, 0.8992, 0.4995, 0.9202, 0.5206, 0.9202, 0.7314, 0.8992, 0.7525, 0.8781, 0.7314, 0.8781, 0.5206, 0.8992, 0.4995, 0.4644, 0.9333, 0.4503, 0.9333, 0.4503, 0.7224, 0.4644, 0.7224, 0.3941, 0.9333, 0.3941, 0.7224, 0.4081, 0.7224, 0.4081, 0.9333, 0.4292, 0.9544, 0.4081, 0.9333, 0.4081, 0.7224, 0.4292, 0.7013, 0.4503, 0.9333, 0.4292, 0.9544, 0.4292, 0.7013, 0.4503, 0.7224, 0.4879, 0.236, 0.4819, 0.2422, 0.4802, 0.2347, 0.2554, 0.2351, 0.254, 0.2429, 0.2478, 0.2369, 0.4876, 0.008902, 0.48, 0.01061, 0.4814, 0.002843, 0.2474, 0.008793, 0.2535, 0.002609, 0.2552, 0.01023, 0.2427, 0.008902, 0.235, 0.01061, 0.2365, 0.002843, 0.01027, 0.01023, 0.002502, 0.008793, 0.008563, 0.002609, 0.243, 0.236, 0.237, 0.2422, 0.2352, 0.2347, 0.002843, 0.2369, 0.01045, 0.2351, 0.009076, 0.2429, 0.4892, 0.2124, 0.4879, 0.236, 0.4802, 0.2347, 0.4811, 0.2122, 0.8582, 0.2034, 0.8582, 0.2274, 0.85, 0.2274, 0.85, 0.2034, 0.246, 0.03257, 0.2474, 0.008793, 0.2552, 0.01023, 0.2541, 0.03287, 0.2778, 0.2442, 0.254, 0.2429, 0.2554, 0.2351, 0.2781, 0.2361, 0.2777, 0.009223, 0.2552, 0.01023, 0.2535, 0.002609, 0.2774, 0.0007832, 0.8856, 0.2034, 0.8856, 0.2274, 0.8774, 0.2274, 0.8774, 0.2034, 0.8765, 0.05431, 0.8765, 0.1139, 0.8683, 0.1139, 0.8683, 0.05431, 0.8592, 0.1736, 0.8592, 0.1139, 0.8674, 0.1139, 0.8674, 0.1736, 0.4894, 0.0632, 0.4894, 0.1231, 0.4812, 0.1231, 0.4811, 0.0632, 0.2455, 0.1825, 0.2454, 0.1222, 0.2537, 0.1222, 0.2538, 0.1824, 0.4279, 0.2446, 0.3677, 0.2446, 0.3677, 0.2364, 0.4278, 0.2363, 0.4277, 0.008982, 0.3679, 0.00871, 0.3679, 0.0004673, 0.4278, 0.0007823, 0.8582, 0.1139, 0.8582, 0.1736, 0.85, 0.1736, 0.85, 0.1139, 0.8856, 0.1139, 0.8856, 0.1736, 0.8774, 0.1736, 0.8774, 0.1139, 0.8765, 0.02449, 0.8765, 0.05431, 0.8683, 0.05431, 0.8683, 0.02449, 0.8592, 0.2034, 0.8592, 0.1736, 0.8674, 0.1736, 0.8674, 0.2034, 0.4582, 0.2442, 0.4279, 0.2446, 0.4278, 0.2363, 0.4579, 0.2359, 0.4573, 0.009477, 0.4277, 0.008982, 0.4278, 0.0007823, 0.4576, 0.001373, 0.3677, 0.2446, 0.3077, 0.2445, 0.3078, 0.2363, 0.3677, 0.2364, 0.3679, 0.00871, 0.3078, 0.00879, 0.3078, 0.0004841, 0.3679, 0.0004673, 0.2454, 0.1222, 0.2456, 0.06232, 0.2538, 0.06238, 0.2537, 0.1222, 0.4894, 0.03275, 0.4894, 0.0632, 0.4811, 0.0632, 0.481, 0.03305, 0.4894, 0.1231, 0.4894, 0.1827, 0.4812, 0.1827, 0.4812, 0.1231, 0.2458, 0.213, 0.2455, 0.1825, 0.2538, 0.1824, 0.2542, 0.2126, 0.4819, 0.2422, 0.4582, 0.2442, 0.4579, 0.2359, 0.4802, 0.2347, 0.48, 0.01061, 0.4573, 0.009477, 0.4576, 0.001373, 0.4814, 0.002843, 0.3077, 0.2445, 0.2778, 0.2442, 0.2781, 0.2361, 0.3078, 0.2363, 0.3078, 0.00879, 0.2777, 0.009223, 0.2774, 0.0007832, 0.3078, 0.0004841, 0.8582, 0.1736, 0.8582, 0.2034, 0.85, 0.2034, 0.85, 0.1736, 0.8856, 0.1736, 0.8856, 0.2034, 0.8774, 0.2034, 0.8774, 0.1736, 0.8765, 0.0004674, 0.8765, 0.02449, 0.8683, 0.02449, 0.8683, 0.0004673, 0.8592, 0.2274, 0.8592, 0.2034, 0.8674, 0.2034, 0.8674, 0.2274, 0.2456, 0.06232, 0.246, 0.03257, 0.2541, 0.03287, 0.2538, 0.06238, 0.4876, 0.008902, 0.4894, 0.03275, 0.481, 0.03305, 0.48, 0.01061, 0.4894, 0.1827, 0.4892, 0.2124, 0.4811, 0.2122, 0.4812, 0.1827, 0.2478, 0.2369, 0.2458, 0.213, 0.2542, 0.2126, 0.2554, 0.2351, 0.236, 0.03305, 0.235, 0.01061, 0.2427, 0.008902, 0.2445, 0.03275, 0.85, 0.02449, 0.85, 0.0004673, 0.8582, 0.0004674, 0.8582, 0.02449, 0.009285, 0.2126, 0.01045, 0.2351, 0.002843, 0.2369, 0.0008391, 0.213, 0.03279, 0.009223, 0.01027, 0.01023, 0.008563, 0.002609, 0.03245, 0.0007833, 0.03288, 0.2442, 0.009076, 0.2429, 0.01045, 0.2351, 0.03312, 0.2361, 0.8774, 0.02449, 0.8774, 0.0004673, 0.8856, 0.0004674, 0.8856, 0.02449, 0.8683, 0.1736, 0.8683, 0.1139, 0.8765, 0.1139, 0.8765, 0.1736, 0.8674, 0.05431, 0.8674, 0.1139, 0.8592, 0.1139, 0.8592, 0.05431, 0.2363, 0.1827, 0.2362, 0.1231, 0.2445, 0.1231, 0.2445, 0.1827, 0.008815, 0.06238, 0.008721, 0.1222, 0.0004673, 0.1222, 0.0006233, 0.06232, 0.1828, 0.008982, 0.123, 0.00871, 0.123, 0.0004673, 0.1829, 0.0007823, 0.1829, 0.2446, 0.1228, 0.2446, 0.1228, 0.2364, 0.1829, 0.2363, 0.85, 0.1139, 0.85, 0.05431, 0.8582, 0.05431, 0.8582, 0.1139, 0.8774, 0.1139, 0.8774, 0.05431, 0.8856, 0.05431, 0.8856, 0.1139, 0.8683, 0.2034, 0.8683, 0.1736, 0.8765, 0.1736, 0.8765, 0.2034, 0.8674, 0.02449, 0.8674, 0.05431, 0.8592, 0.05431, 0.8592, 0.02449, 0.2124, 0.009477, 0.1828, 0.008982, 0.1829, 0.0007823, 0.2127, 0.001373, 0.2133, 0.2442, 0.1829, 0.2446, 0.1829, 0.2363, 0.2129, 0.2359, 0.123, 0.00871, 0.0629, 0.00879, 0.06286, 0.0004841, 0.123, 0.0004673, 0.1228, 0.2446, 0.06276, 0.2445, 0.06281, 0.2363, 0.1228, 0.2364, 0.008721, 0.1222, 0.00885, 0.1824, 0.0005194, 0.1825, 0.0004673, 0.1222, 0.2362, 0.2122, 0.2363, 0.1827, 0.2445, 0.1827, 0.2442, 0.2124, 0.2362, 0.1231, 0.2361, 0.0632, 0.2444, 0.0632, 0.2445, 0.1231, 0.009114, 0.03287, 0.008815, 0.06238, 0.0006233, 0.06232, 0.001029, 0.03257, 0.235, 0.01061, 0.2124, 0.009477, 0.2127, 0.001373, 0.2365, 0.002843, 0.237, 0.2422, 0.2133, 0.2442, 0.2129, 0.2359, 0.2352, 0.2347, 0.0629, 0.00879, 0.03279, 0.009223, 0.03245, 0.0007833, 0.06286, 0.0004841, 0.06276, 0.2445, 0.03288, 0.2442, 0.03312, 0.2361, 0.06281, 0.2363, 0.85, 0.05431, 0.85, 0.02449, 0.8582, 0.02449, 0.8582, 0.05431, 0.8774, 0.05431, 0.8774, 0.02449, 0.8856, 0.02449, 0.8856, 0.05431, 0.8683, 0.2274, 0.8683, 0.2034, 0.8765, 0.2034, 0.8765, 0.2274, 0.8674, 0.0004673, 0.8674, 0.02449, 0.8592, 0.02449, 0.8592, 0.0004673, 0.00885, 0.1824, 0.009285, 0.2126, 0.0008391, 0.213, 0.0005194, 0.1825, 0.2352, 0.2347, 0.2362, 0.2122, 0.2442, 0.2124, 0.243, 0.236, 0.2361, 0.0632, 0.236, 0.03305, 0.2445, 0.03275, 0.2444, 0.0632, 0.01027, 0.01023, 0.009114, 0.03287, 0.001029, 0.03257, 0.002502, 0.008793, 0.6832, 0.7004, 0.6592, 0.7004, 0.6592, 0.6764, 0.6832, 0.6764])
me_cube.materials.append(mat_lowpolymat)
me_cube.materials.append(mat_outline)
me_cube.use_remesh_preserve_volume = False
me_cube.use_remesh_preserve_attributes = False
me_cube.use_mirror_vertex_groups = False
me_cube.update()

# ---- objects
ob_crate_lowpoly = bpy.data.objects.new('Crate Lowpoly', me_cube)
ob_light = bpy.data.objects.new('Light', light_light)
ob_camera = bpy.data.objects.new('Camera', cam_camera)

# ---- transforms, parenting, visibility, modifiers, constraints
ob_crate_lowpoly.location = (0.0, 0.0, 0.0)
ob_crate_lowpoly.lock_rotations_4d = False
ob_crate_lowpoly.empty_display_type = 'ARROWS'
ob_crate_lowpoly.lineart.crease_threshold = 0.0
_m = ob_crate_lowpoly.modifiers.new('Solidify', 'SOLIDIFY')
_m.thickness = -0.02
_m.material_offset = 1
_m.use_rim = False
_m.use_even_offset = True
_m.use_quality_normals = True
_m.use_flip_normals = True
_m.nonmanifold_thickness_mode = 'FIXED'
_m.nonmanifold_merge_threshold = 0.0003
ob_light.location = (4.076, 1.005, 4.045)
ob_light.rotation_euler = (0.6503, 0.05522, 1.866)
ob_light.lock_rotations_4d = False
ob_light.empty_display_type = 'ARROWS'
ob_light.color = (0.0, 0.0, 0.0, 0.0)
ob_light.lineart.crease_threshold = 0.0
ob_camera.location = (7.359, -6.926, 4.958)
ob_camera.rotation_euler = (1.109, 0.0, 0.8149)
ob_camera.lock_rotations_4d = False
ob_camera.empty_display_type = 'ARROWS'
ob_camera.color = (0.0, 0.0, 0.0, 0.0)
ob_camera.display_type = 'WIRE'
ob_camera.lineart.crease_threshold = 0.0

# ---- collection membership
col_collection.objects.link(ob_crate_lowpoly)
col_collection.objects.link(ob_light)
col_collection.objects.link(ob_camera)

# ---- scene / render settings (as saved in the file)
scene.camera = ob_camera
scene.frame_start = 1; scene.frame_end = 250; scene.frame_set(1)
scene.render.engine = 'BLENDER_EEVEE_NEXT'
scene.cycles.use_denoising = False
scene.cycles.samples = 128
scene.cycles.sampling_pattern = 'TABULATED_SOBOL'
scene.cycles.use_adaptive_sampling = False
scene.cycles.use_light_tree = False
scene.cycles.bake_type = 'DIFFUSE'
scene.view_settings.view_transform = 'Filmic'
bpy.context.view_layer.update()
